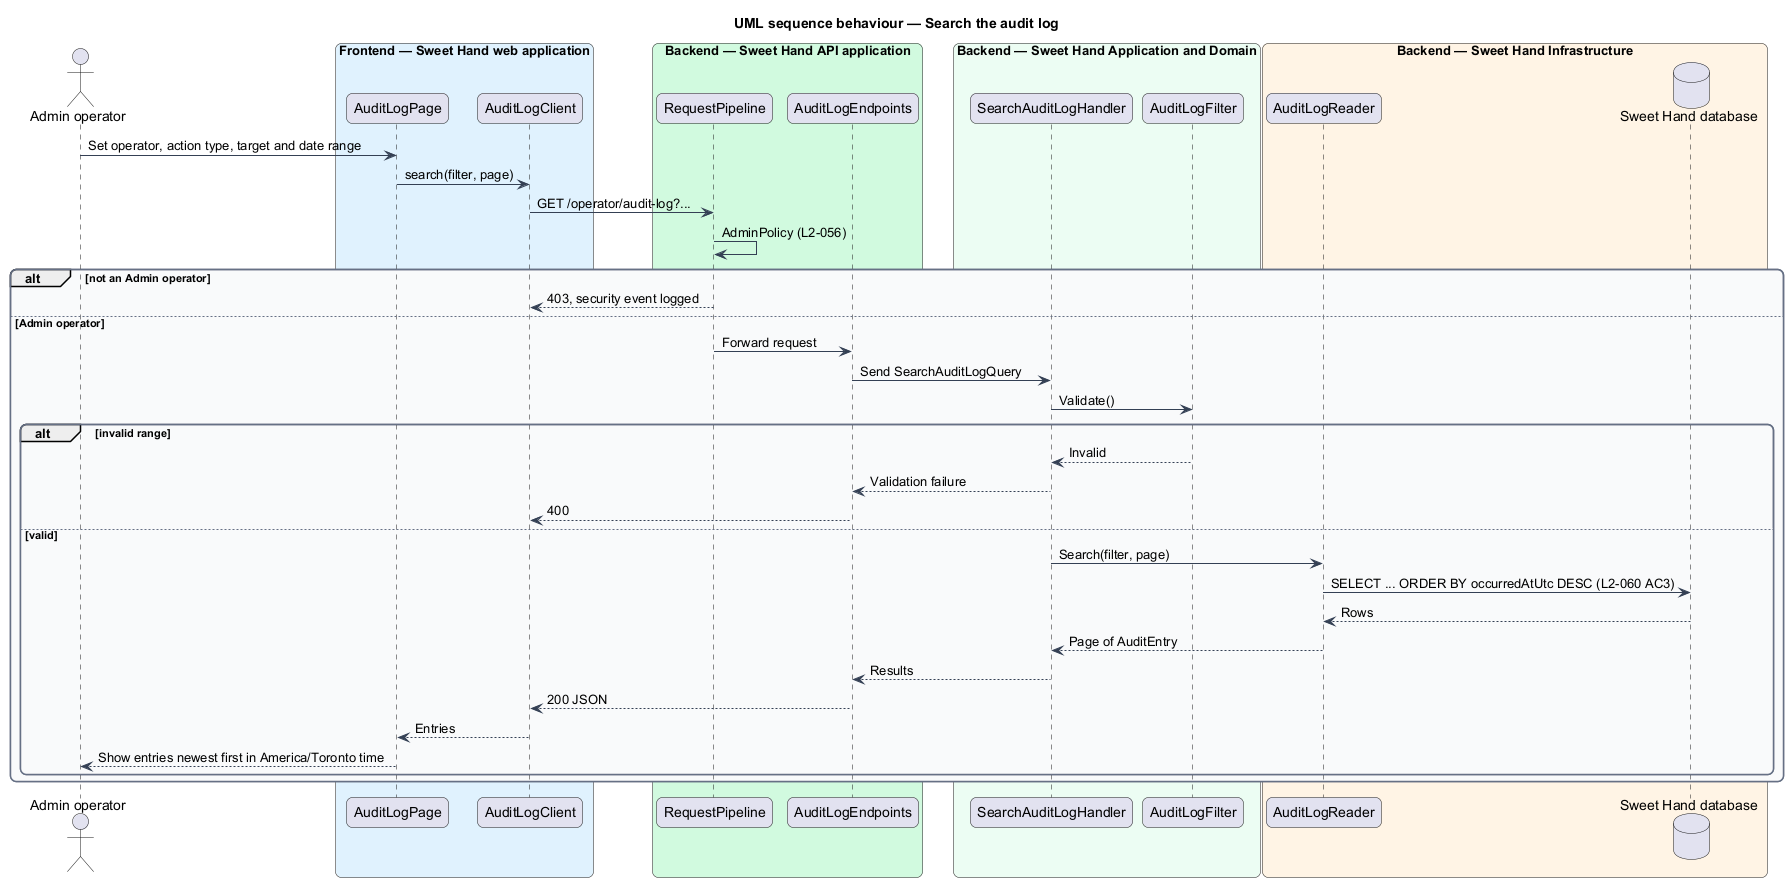

The diagram above was rendered by PlantUML. Its source (embedded in the PNG):
@startuml
title UML sequence behaviour — Search the audit log
skinparam backgroundColor #FFFFFF
skinparam shadowing false
skinparam roundcorner 12
skinparam defaultFontName Arial
skinparam ArrowColor #344054
skinparam rectangle {
  BorderColor #344054
  FontColor #101828
}
skinparam package {
  BorderColor #667085
  FontColor #101828
  BackgroundColor #F9FAFB
}
actor "Admin operator" as actor
box "Frontend — Sweet Hand web application" #E0F2FE
  participant "AuditLogPage" as page
  participant "AuditLogClient" as client
end box
box "Backend — Sweet Hand API application" #D1FADF
  participant "RequestPipeline" as pipeline
  participant "AuditLogEndpoints" as endpoints
end box
box "Backend — Sweet Hand Application and Domain" #ECFDF3
  participant "SearchAuditLogHandler" as handler
  participant "AuditLogFilter" as filter
end box
box "Backend — Sweet Hand Infrastructure" #FFF4E5
  participant "AuditLogReader" as reader
  database "Sweet Hand database" as db
end box
actor -> page : Set operator, action type, target and date range
page -> client : search(filter, page)
client -> pipeline : GET /operator/audit-log?...
pipeline -> pipeline : AdminPolicy (L2-056)
alt not an Admin operator
  pipeline --> client : 403, security event logged
else Admin operator
  pipeline -> endpoints : Forward request
  endpoints -> handler : Send SearchAuditLogQuery
  handler -> filter : Validate()
  alt invalid range
    filter --> handler : Invalid
    handler --> endpoints : Validation failure
    endpoints --> client : 400
  else valid
    handler -> reader : Search(filter, page)
    reader -> db : SELECT ... ORDER BY occurredAtUtc DESC (L2-060 AC3)
    db --> reader : Rows
    reader --> handler : Page of AuditEntry
    handler --> endpoints : Results
    endpoints --> client : 200 JSON
    client --> page : Entries
    page --> actor : Show entries newest first in America/Toronto time
  end
end
@enduml